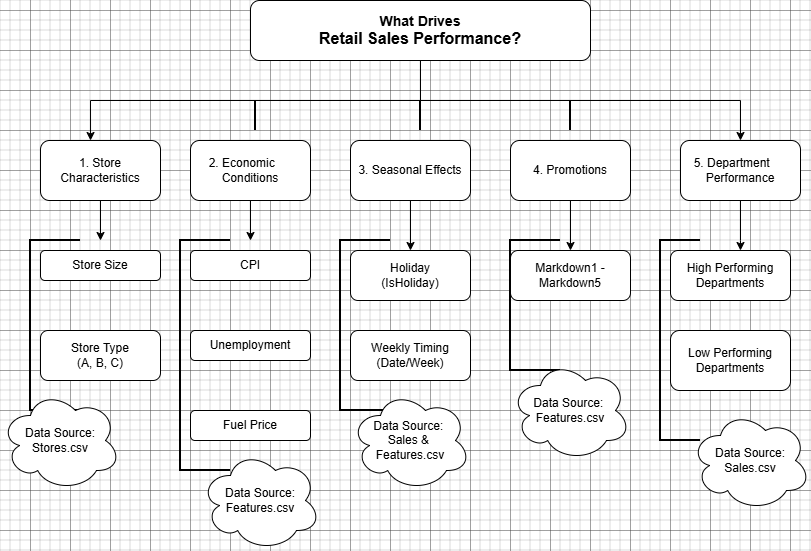

The diagram above was exported from draw.io. Its source (the exported page's mxGraphModel, read from the mxfile embedded in the PNG):
<mxGraphModel dx="2241" dy="825" grid="1" gridSize="10" guides="1" tooltips="1" connect="1" arrows="1" fold="1" page="1" pageScale="1" pageWidth="827" pageHeight="1169" math="0" shadow="0">
  <root>
    <mxCell id="0" />
    <mxCell id="1" parent="0" />
    <mxCell id="XY71koVheiHwrYPDsqSf-20" edge="1" parent="1" source="XY71koVheiHwrYPDsqSf-1" style="edgeStyle=orthogonalEdgeStyle;rounded=0;orthogonalLoop=1;jettySize=auto;html=1;entryX=0.5;entryY=0;entryDx=0;entryDy=0;" target="XY71koVheiHwrYPDsqSf-5">
      <mxGeometry relative="1" as="geometry">
        <Array as="points">
          <mxPoint x="390" y="130" />
          <mxPoint x="710" y="130" />
        </Array>
        <mxPoint x="710" y="150" as="targetPoint" />
      </mxGeometry>
    </mxCell>
    <mxCell id="XY71koVheiHwrYPDsqSf-1" parent="1" style="rounded=1;whiteSpace=wrap;html=1;fillColor=light-dark(#FFFFFF,#000066);" value="&lt;b&gt;&lt;font style=&quot;font-size: 14px;&quot;&gt;What Drives&lt;/font&gt;&lt;/b&gt;&lt;div&gt;&lt;b&gt;&lt;font size=&quot;3&quot;&gt;Retail Sales Performance?&lt;/font&gt;&lt;/b&gt;&lt;/div&gt;" vertex="1">
      <mxGeometry height="60" width="340" x="220" y="30" as="geometry" />
    </mxCell>
    <mxCell id="XY71koVheiHwrYPDsqSf-21" edge="1" parent="1" source="XY71koVheiHwrYPDsqSf-2" style="edgeStyle=orthogonalEdgeStyle;rounded=0;orthogonalLoop=1;jettySize=auto;html=1;">
      <mxGeometry relative="1" as="geometry">
        <mxPoint x="70" y="270" as="targetPoint" />
      </mxGeometry>
    </mxCell>
    <mxCell id="XY71koVheiHwrYPDsqSf-2" parent="1" style="rounded=1;whiteSpace=wrap;html=1;fillColor=light-dark(#FFFFFF,#66B2FF);" value="1. Store Characteristics" vertex="1">
      <mxGeometry height="60" width="120" x="10" y="170" as="geometry" />
    </mxCell>
    <mxCell id="XY71koVheiHwrYPDsqSf-22" edge="1" parent="1" source="XY71koVheiHwrYPDsqSf-3" style="edgeStyle=orthogonalEdgeStyle;rounded=0;orthogonalLoop=1;jettySize=auto;html=1;">
      <mxGeometry relative="1" as="geometry">
        <mxPoint x="220" y="270" as="targetPoint" />
      </mxGeometry>
    </mxCell>
    <mxCell id="XY71koVheiHwrYPDsqSf-3" parent="1" style="rounded=1;whiteSpace=wrap;html=1;fillColor=light-dark(#FFFFFF,#66B2FF);" value="2. Economic&amp;nbsp; &amp;nbsp; &amp;nbsp; Conditions" vertex="1">
      <mxGeometry height="60" width="120" x="160" y="170" as="geometry" />
    </mxCell>
    <mxCell id="XY71koVheiHwrYPDsqSf-23" edge="1" parent="1" source="XY71koVheiHwrYPDsqSf-4" style="edgeStyle=orthogonalEdgeStyle;rounded=0;orthogonalLoop=1;jettySize=auto;html=1;" target="XY71koVheiHwrYPDsqSf-13" value="">
      <mxGeometry relative="1" as="geometry" />
    </mxCell>
    <mxCell id="XY71koVheiHwrYPDsqSf-4" parent="1" style="rounded=1;whiteSpace=wrap;html=1;fillColor=light-dark(#FFFFFF,#66B2FF);" value="3. Seasonal Effects" vertex="1">
      <mxGeometry height="60" width="120" x="320" y="170" as="geometry" />
    </mxCell>
    <mxCell id="XY71koVheiHwrYPDsqSf-27" edge="1" parent="1" source="XY71koVheiHwrYPDsqSf-5" style="edgeStyle=orthogonalEdgeStyle;rounded=0;orthogonalLoop=1;jettySize=auto;html=1;" target="XY71koVheiHwrYPDsqSf-16" value="">
      <mxGeometry relative="1" as="geometry">
        <Array as="points">
          <mxPoint x="710" y="270" />
          <mxPoint x="710" y="270" />
        </Array>
      </mxGeometry>
    </mxCell>
    <mxCell id="XY71koVheiHwrYPDsqSf-5" parent="1" style="rounded=1;whiteSpace=wrap;html=1;fillColor=light-dark(#FFFFFF,#99CCFF);" value="5. Department&amp;nbsp; &amp;nbsp; &amp;nbsp; Performance" vertex="1">
      <mxGeometry height="60" width="120" x="650" y="170" as="geometry" />
    </mxCell>
    <mxCell id="XY71koVheiHwrYPDsqSf-24" edge="1" parent="1" source="XY71koVheiHwrYPDsqSf-6" style="edgeStyle=orthogonalEdgeStyle;rounded=0;orthogonalLoop=1;jettySize=auto;html=1;" target="XY71koVheiHwrYPDsqSf-14" value="">
      <mxGeometry relative="1" as="geometry" />
    </mxCell>
    <mxCell id="XY71koVheiHwrYPDsqSf-6" parent="1" style="rounded=1;whiteSpace=wrap;html=1;fillColor=light-dark(#FFFFFF,#66B2FF);" value="4. Promotions" vertex="1">
      <mxGeometry height="60" width="120" x="480" y="170" as="geometry" />
    </mxCell>
    <mxCell id="XY71koVheiHwrYPDsqSf-7" parent="1" style="rounded=1;whiteSpace=wrap;html=1;" value="Store Size" vertex="1">
      <mxGeometry height="30" width="120" x="10" y="280" as="geometry" />
    </mxCell>
    <mxCell id="XY71koVheiHwrYPDsqSf-8" parent="1" style="rounded=1;whiteSpace=wrap;html=1;" value="CPI" vertex="1">
      <mxGeometry height="30" width="120" x="160" y="280" as="geometry" />
    </mxCell>
    <mxCell id="XY71koVheiHwrYPDsqSf-9" parent="1" style="rounded=1;whiteSpace=wrap;html=1;" value="Unemployment" vertex="1">
      <mxGeometry height="30" width="120" x="160" y="360" as="geometry" />
    </mxCell>
    <mxCell id="XY71koVheiHwrYPDsqSf-10" parent="1" style="rounded=1;whiteSpace=wrap;html=1;" value="Fuel Price" vertex="1">
      <mxGeometry height="30" width="120" x="160" y="440" as="geometry" />
    </mxCell>
    <mxCell id="XY71koVheiHwrYPDsqSf-11" parent="1" style="rounded=1;whiteSpace=wrap;html=1;" value="Store Type&lt;div&gt;(A, B, C)&lt;/div&gt;" vertex="1">
      <mxGeometry height="50" width="120" x="10" y="360" as="geometry" />
    </mxCell>
    <mxCell id="XY71koVheiHwrYPDsqSf-12" parent="1" style="rounded=1;whiteSpace=wrap;html=1;" value="Weekly Timing&lt;div&gt;(Date/Week)&lt;/div&gt;" vertex="1">
      <mxGeometry height="50" width="120" x="320" y="360" as="geometry" />
    </mxCell>
    <mxCell id="XY71koVheiHwrYPDsqSf-13" parent="1" style="rounded=1;whiteSpace=wrap;html=1;" value="Holiday&lt;div&gt;(IsHoliday)&lt;/div&gt;" vertex="1">
      <mxGeometry height="50" width="120" x="320" y="280" as="geometry" />
    </mxCell>
    <mxCell id="XY71koVheiHwrYPDsqSf-14" parent="1" style="rounded=1;whiteSpace=wrap;html=1;" value="Markdown1 -Markdown5" vertex="1">
      <mxGeometry height="50" width="120" x="480" y="280" as="geometry" />
    </mxCell>
    <mxCell id="XY71koVheiHwrYPDsqSf-15" parent="1" style="rounded=1;whiteSpace=wrap;html=1;" value="Low Performing&lt;div&gt;Departments&lt;/div&gt;" vertex="1">
      <mxGeometry height="60" width="120" x="640" y="360" as="geometry" />
    </mxCell>
    <mxCell id="XY71koVheiHwrYPDsqSf-16" parent="1" style="rounded=1;whiteSpace=wrap;html=1;" value="High Performing&lt;div&gt;Departments&lt;/div&gt;" vertex="1">
      <mxGeometry height="50" width="120" x="640" y="280" as="geometry" />
    </mxCell>
    <mxCell id="XY71koVheiHwrYPDsqSf-17" edge="1" parent="1" source="XY71koVheiHwrYPDsqSf-1" style="edgeStyle=orthogonalEdgeStyle;rounded=0;orthogonalLoop=1;jettySize=auto;html=1;exitX=0.5;exitY=1;exitDx=0;exitDy=0;entryX=0.417;entryY=0;entryDx=0;entryDy=0;entryPerimeter=0;" target="XY71koVheiHwrYPDsqSf-2">
      <mxGeometry relative="1" as="geometry" />
    </mxCell>
    <mxCell id="XY71koVheiHwrYPDsqSf-29" parent="1" style="line;strokeWidth=2;direction=south;html=1;" value="" vertex="1">
      <mxGeometry height="30" width="10" x="535" y="130" as="geometry" />
    </mxCell>
    <mxCell id="XY71koVheiHwrYPDsqSf-31" parent="1" style="line;strokeWidth=2;direction=south;html=1;" value="" vertex="1">
      <mxGeometry height="30" width="10" x="385" y="130" as="geometry" />
    </mxCell>
    <mxCell id="XY71koVheiHwrYPDsqSf-32" parent="1" style="line;strokeWidth=2;direction=south;html=1;" value="" vertex="1">
      <mxGeometry height="30" width="10" x="220" y="130" as="geometry" />
    </mxCell>
    <mxCell id="XY71koVheiHwrYPDsqSf-33" parent="1" style="strokeWidth=2;html=1;shape=mxgraph.flowchart.annotation_1;align=left;pointerEvents=1;" value="" vertex="1">
      <mxGeometry height="170" width="50" y="270" as="geometry" />
    </mxCell>
    <mxCell id="XY71koVheiHwrYPDsqSf-34" parent="1" style="strokeWidth=2;html=1;shape=mxgraph.flowchart.annotation_1;align=left;pointerEvents=1;" value="" vertex="1">
      <mxGeometry height="230" width="50" x="150" y="270" as="geometry" />
    </mxCell>
    <mxCell id="XY71koVheiHwrYPDsqSf-35" parent="1" style="strokeWidth=2;html=1;shape=mxgraph.flowchart.annotation_1;align=left;pointerEvents=1;" value="" vertex="1">
      <mxGeometry height="170" width="50" x="310" y="270" as="geometry" />
    </mxCell>
    <mxCell id="XY71koVheiHwrYPDsqSf-36" parent="1" style="strokeWidth=2;html=1;shape=mxgraph.flowchart.annotation_1;align=left;pointerEvents=1;" value="" vertex="1">
      <mxGeometry height="130" width="50" x="480" y="270" as="geometry" />
    </mxCell>
    <mxCell id="XY71koVheiHwrYPDsqSf-37" parent="1" style="strokeWidth=2;html=1;shape=mxgraph.flowchart.annotation_1;align=left;pointerEvents=1;" value="" vertex="1">
      <mxGeometry height="200" width="40" x="630" y="270" as="geometry" />
    </mxCell>
    <mxCell id="XY71koVheiHwrYPDsqSf-38" parent="1" style="ellipse;shape=cloud;whiteSpace=wrap;html=1;" value="Data Source:&lt;div&gt;Stores.csv&lt;/div&gt;" vertex="1">
      <mxGeometry height="100" width="120" x="-30" y="420" as="geometry" />
    </mxCell>
    <mxCell id="XY71koVheiHwrYPDsqSf-39" parent="1" style="ellipse;shape=cloud;whiteSpace=wrap;html=1;" value="Data Source:&lt;div&gt;Features.csv&lt;/div&gt;" vertex="1">
      <mxGeometry height="100" width="120" x="170" y="480" as="geometry" />
    </mxCell>
    <mxCell id="XY71koVheiHwrYPDsqSf-40" parent="1" style="ellipse;shape=cloud;whiteSpace=wrap;html=1;" value="Data Source:&amp;nbsp;&lt;div&gt;Sales &amp;amp;&amp;nbsp;&lt;/div&gt;&lt;div&gt;Features.csv&lt;/div&gt;" vertex="1">
      <mxGeometry height="100" width="120" x="320" y="420" as="geometry" />
    </mxCell>
    <mxCell id="XY71koVheiHwrYPDsqSf-41" parent="1" style="ellipse;shape=cloud;whiteSpace=wrap;html=1;" value="Data Source:&amp;nbsp;&lt;div&gt;Features.csv&lt;/div&gt;" vertex="1">
      <mxGeometry height="100" width="120" x="480" y="390" as="geometry" />
    </mxCell>
    <mxCell id="XY71koVheiHwrYPDsqSf-42" parent="1" style="ellipse;shape=cloud;whiteSpace=wrap;html=1;" value="Data Source:&lt;div&gt;Sales.csv&lt;/div&gt;" vertex="1">
      <mxGeometry height="100" width="120" x="660" y="440" as="geometry" />
    </mxCell>
  </root>
</mxGraphModel>